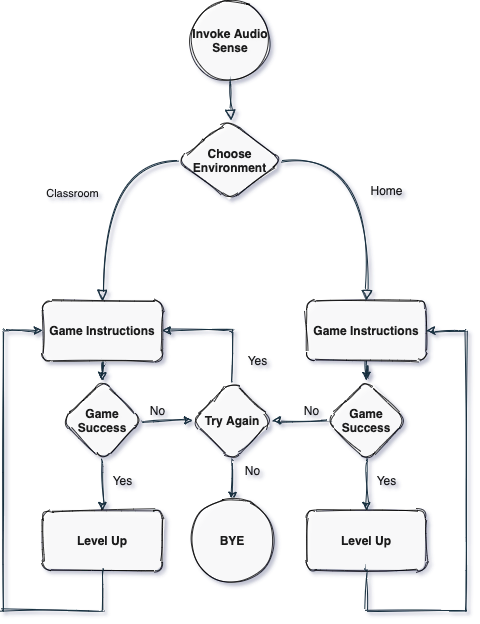

The diagram above was exported from draw.io. Its source (the exported page's mxGraphModel, read from the mxfile embedded in the PNG):
<mxGraphModel dx="766" dy="568" grid="1" gridSize="10" guides="1" tooltips="1" connect="1" arrows="1" fold="1" page="1" pageScale="1" pageWidth="827" pageHeight="1169" background="#FFFFFF" math="0" shadow="1">
  <root>
    <mxCell id="WIyWlLk6GJQsqaUBKTNV-0" />
    <mxCell id="WIyWlLk6GJQsqaUBKTNV-1" parent="WIyWlLk6GJQsqaUBKTNV-0" />
    <mxCell id="WIyWlLk6GJQsqaUBKTNV-4" value="Classroom" style="html=1;jettySize=auto;orthogonalLoop=1;fontSize=11;endArrow=block;endFill=0;endSize=8;strokeWidth=1;shadow=0;labelBackgroundColor=none;edgeStyle=orthogonalEdgeStyle;entryX=0.5;entryY=0;entryDx=0;entryDy=0;sketch=1;curved=1;strokeColor=#182E3E;fontColor=#1A1A1A;" parent="WIyWlLk6GJQsqaUBKTNV-1" source="WIyWlLk6GJQsqaUBKTNV-6" target="Nvx5y67Cu3lKni21Lxt3-2" edge="1">
      <mxGeometry y="-30" relative="1" as="geometry">
        <mxPoint as="offset" />
        <mxPoint x="280" y="370" as="targetPoint" />
      </mxGeometry>
    </mxCell>
    <mxCell id="WIyWlLk6GJQsqaUBKTNV-6" value="&lt;b&gt;Choose Environment&lt;/b&gt;" style="rhombus;whiteSpace=wrap;html=1;fontFamily=Helvetica;fontSize=12;align=center;rounded=1;sketch=1;fontColor=#1A1A1A;fillColor=#FFFFFF;fillStyle=solid;opacity=80;" parent="WIyWlLk6GJQsqaUBKTNV-1" vertex="1">
      <mxGeometry x="355" y="200" width="105" height="80" as="geometry" />
    </mxCell>
    <mxCell id="Nvx5y67Cu3lKni21Lxt3-1" value="&lt;b&gt;Invoke Audio Sense&lt;/b&gt;" style="ellipse;whiteSpace=wrap;html=1;aspect=fixed;rounded=1;sketch=1;fontColor=#1A1A1A;fillStyle=solid;opacity=80;fillColor=#FFFFFF;" vertex="1" parent="WIyWlLk6GJQsqaUBKTNV-1">
      <mxGeometry x="367.5" y="80" width="80" height="80" as="geometry" />
    </mxCell>
    <mxCell id="Nvx5y67Cu3lKni21Lxt3-3" style="edgeStyle=orthogonalEdgeStyle;orthogonalLoop=1;jettySize=auto;html=1;sketch=1;curved=1;strokeColor=#182E3E;fontColor=#1A1A1A;labelBackgroundColor=#B0E3E6;" edge="1" parent="WIyWlLk6GJQsqaUBKTNV-1" source="Nvx5y67Cu3lKni21Lxt3-2">
      <mxGeometry relative="1" as="geometry">
        <mxPoint x="280" y="460" as="targetPoint" />
      </mxGeometry>
    </mxCell>
    <mxCell id="Nvx5y67Cu3lKni21Lxt3-2" value="&lt;b&gt;Game Instructions&lt;/b&gt;" style="whiteSpace=wrap;html=1;rounded=1;sketch=1;strokeColor=#000000;fontColor=#1A1A1A;fillStyle=solid;fillColor=#FFFFFF;opacity=80;" vertex="1" parent="WIyWlLk6GJQsqaUBKTNV-1">
      <mxGeometry x="220" y="380" width="120" height="60" as="geometry" />
    </mxCell>
    <mxCell id="Nvx5y67Cu3lKni21Lxt3-4" value="&lt;b&gt;Game Success&lt;/b&gt;" style="rhombus;whiteSpace=wrap;html=1;rounded=1;sketch=1;strokeColor=#000000;fontColor=#1A1A1A;fillColor=#FFFFFF;fillStyle=solid;opacity=80;" vertex="1" parent="WIyWlLk6GJQsqaUBKTNV-1">
      <mxGeometry x="240" y="460" width="80" height="80" as="geometry" />
    </mxCell>
    <mxCell id="Nvx5y67Cu3lKni21Lxt3-5" value="" style="endArrow=classic;html=1;exitX=1;exitY=0.5;exitDx=0;exitDy=0;sketch=1;curved=1;strokeColor=#182E3E;fontColor=#1A1A1A;labelBackgroundColor=#B0E3E6;" edge="1" parent="WIyWlLk6GJQsqaUBKTNV-1" source="Nvx5y67Cu3lKni21Lxt3-4">
      <mxGeometry width="50" height="50" relative="1" as="geometry">
        <mxPoint x="450" y="480" as="sourcePoint" />
        <mxPoint x="370" y="500" as="targetPoint" />
      </mxGeometry>
    </mxCell>
    <mxCell id="Nvx5y67Cu3lKni21Lxt3-8" value="No&lt;br&gt;" style="text;html=1;align=center;verticalAlign=middle;resizable=0;points=[];autosize=1;rounded=1;sketch=1;fontColor=#1A1A1A;" vertex="1" parent="WIyWlLk6GJQsqaUBKTNV-1">
      <mxGeometry x="320" y="480" width="30" height="20" as="geometry" />
    </mxCell>
    <mxCell id="Nvx5y67Cu3lKni21Lxt3-9" value="" style="endArrow=classic;html=1;exitX=0.5;exitY=1;exitDx=0;exitDy=0;sketch=1;curved=1;strokeColor=#182E3E;fontColor=#1A1A1A;labelBackgroundColor=#B0E3E6;" edge="1" parent="WIyWlLk6GJQsqaUBKTNV-1" source="Nvx5y67Cu3lKni21Lxt3-4">
      <mxGeometry width="50" height="50" relative="1" as="geometry">
        <mxPoint x="450" y="470" as="sourcePoint" />
        <mxPoint x="280" y="590" as="targetPoint" />
      </mxGeometry>
    </mxCell>
    <mxCell id="Nvx5y67Cu3lKni21Lxt3-10" value="Yes" style="text;html=1;align=center;verticalAlign=middle;resizable=0;points=[];autosize=1;rounded=1;sketch=1;fontColor=#1A1A1A;" vertex="1" parent="WIyWlLk6GJQsqaUBKTNV-1">
      <mxGeometry x="280" y="550" width="40" height="20" as="geometry" />
    </mxCell>
    <mxCell id="Nvx5y67Cu3lKni21Lxt3-11" value="&lt;b&gt;Level Up&lt;/b&gt;" style="whiteSpace=wrap;html=1;rounded=1;sketch=1;strokeColor=#000000;fontColor=#1A1A1A;fillStyle=solid;fillColor=#FFFFFF;opacity=80;" vertex="1" parent="WIyWlLk6GJQsqaUBKTNV-1">
      <mxGeometry x="220" y="590" width="120" height="60" as="geometry" />
    </mxCell>
    <mxCell id="Nvx5y67Cu3lKni21Lxt3-13" value="" style="endArrow=none;html=1;exitX=0.5;exitY=1;exitDx=0;exitDy=0;sketch=1;curved=1;strokeColor=#182E3E;fontColor=#1A1A1A;labelBackgroundColor=#B0E3E6;" edge="1" parent="WIyWlLk6GJQsqaUBKTNV-1" source="Nvx5y67Cu3lKni21Lxt3-11">
      <mxGeometry width="50" height="50" relative="1" as="geometry">
        <mxPoint x="450" y="470" as="sourcePoint" />
        <mxPoint x="280" y="690" as="targetPoint" />
      </mxGeometry>
    </mxCell>
    <mxCell id="Nvx5y67Cu3lKni21Lxt3-14" value="" style="endArrow=none;html=1;sketch=1;curved=1;strokeColor=#182E3E;fontColor=#1A1A1A;labelBackgroundColor=#B0E3E6;" edge="1" parent="WIyWlLk6GJQsqaUBKTNV-1">
      <mxGeometry width="50" height="50" relative="1" as="geometry">
        <mxPoint x="280" y="690" as="sourcePoint" />
        <mxPoint x="180" y="690" as="targetPoint" />
      </mxGeometry>
    </mxCell>
    <mxCell id="Nvx5y67Cu3lKni21Lxt3-15" value="" style="endArrow=none;html=1;sketch=1;curved=1;strokeColor=#182E3E;fontColor=#1A1A1A;labelBackgroundColor=#B0E3E6;" edge="1" parent="WIyWlLk6GJQsqaUBKTNV-1">
      <mxGeometry width="50" height="50" relative="1" as="geometry">
        <mxPoint x="180" y="690" as="sourcePoint" />
        <mxPoint x="180" y="410" as="targetPoint" />
      </mxGeometry>
    </mxCell>
    <mxCell id="Nvx5y67Cu3lKni21Lxt3-16" value="" style="endArrow=classic;html=1;sketch=1;curved=1;strokeColor=#182E3E;fontColor=#1A1A1A;labelBackgroundColor=#B0E3E6;" edge="1" parent="WIyWlLk6GJQsqaUBKTNV-1">
      <mxGeometry width="50" height="50" relative="1" as="geometry">
        <mxPoint x="180" y="410" as="sourcePoint" />
        <mxPoint x="220" y="410" as="targetPoint" />
      </mxGeometry>
    </mxCell>
    <mxCell id="Nvx5y67Cu3lKni21Lxt3-17" value="&lt;b&gt;Try Again&lt;/b&gt;" style="rhombus;whiteSpace=wrap;html=1;rounded=1;sketch=1;strokeColor=#000000;fontColor=#1A1A1A;fillColor=#FFFFFF;fillStyle=solid;opacity=80;" vertex="1" parent="WIyWlLk6GJQsqaUBKTNV-1">
      <mxGeometry x="370" y="460" width="80" height="80" as="geometry" />
    </mxCell>
    <mxCell id="Nvx5y67Cu3lKni21Lxt3-18" value="" style="endArrow=none;html=1;exitX=0.5;exitY=0;exitDx=0;exitDy=0;sketch=1;curved=1;strokeColor=#182E3E;fontColor=#1A1A1A;labelBackgroundColor=#B0E3E6;" edge="1" parent="WIyWlLk6GJQsqaUBKTNV-1" source="Nvx5y67Cu3lKni21Lxt3-17">
      <mxGeometry width="50" height="50" relative="1" as="geometry">
        <mxPoint x="450" y="470" as="sourcePoint" />
        <mxPoint x="410" y="410" as="targetPoint" />
      </mxGeometry>
    </mxCell>
    <mxCell id="Nvx5y67Cu3lKni21Lxt3-19" value="" style="endArrow=classic;html=1;entryX=1;entryY=0.5;entryDx=0;entryDy=0;sketch=1;curved=1;strokeColor=#182E3E;fontColor=#1A1A1A;labelBackgroundColor=#B0E3E6;" edge="1" parent="WIyWlLk6GJQsqaUBKTNV-1" target="Nvx5y67Cu3lKni21Lxt3-2">
      <mxGeometry width="50" height="50" relative="1" as="geometry">
        <mxPoint x="410" y="410" as="sourcePoint" />
        <mxPoint x="500" y="420" as="targetPoint" />
      </mxGeometry>
    </mxCell>
    <mxCell id="Nvx5y67Cu3lKni21Lxt3-20" value="" style="endArrow=classic;html=1;exitX=0.5;exitY=1;exitDx=0;exitDy=0;sketch=1;curved=1;strokeColor=#182E3E;fontColor=#1A1A1A;labelBackgroundColor=#B0E3E6;" edge="1" parent="WIyWlLk6GJQsqaUBKTNV-1" source="Nvx5y67Cu3lKni21Lxt3-17">
      <mxGeometry width="50" height="50" relative="1" as="geometry">
        <mxPoint x="450" y="470" as="sourcePoint" />
        <mxPoint x="410" y="580" as="targetPoint" />
      </mxGeometry>
    </mxCell>
    <mxCell id="Nvx5y67Cu3lKni21Lxt3-21" value="&lt;b&gt;BYE&lt;/b&gt;" style="ellipse;whiteSpace=wrap;html=1;aspect=fixed;rounded=1;sketch=1;strokeColor=#000000;fontColor=#1A1A1A;fillColor=#FFFFFF;fillStyle=solid;opacity=80;" vertex="1" parent="WIyWlLk6GJQsqaUBKTNV-1">
      <mxGeometry x="370" y="580" width="80" height="80" as="geometry" />
    </mxCell>
    <mxCell id="Nvx5y67Cu3lKni21Lxt3-27" style="edgeStyle=orthogonalEdgeStyle;orthogonalLoop=1;jettySize=auto;html=1;sketch=1;curved=1;strokeColor=#182E3E;fontColor=#1A1A1A;labelBackgroundColor=#B0E3E6;" edge="1" parent="WIyWlLk6GJQsqaUBKTNV-1" source="Nvx5y67Cu3lKni21Lxt3-28">
      <mxGeometry relative="1" as="geometry">
        <mxPoint x="544" y="460" as="targetPoint" />
      </mxGeometry>
    </mxCell>
    <mxCell id="Nvx5y67Cu3lKni21Lxt3-28" value="&lt;b&gt;Game Instructions&lt;/b&gt;" style="whiteSpace=wrap;html=1;rounded=1;sketch=1;strokeColor=#000000;fontColor=#1A1A1A;fillColor=#FFFFFF;fillStyle=solid;opacity=80;" vertex="1" parent="WIyWlLk6GJQsqaUBKTNV-1">
      <mxGeometry x="484" y="380" width="120" height="60" as="geometry" />
    </mxCell>
    <mxCell id="Nvx5y67Cu3lKni21Lxt3-29" value="&lt;b&gt;Game Success&lt;/b&gt;" style="rhombus;whiteSpace=wrap;html=1;rounded=1;sketch=1;strokeColor=#000000;fontColor=#1A1A1A;fillColor=#FFFFFF;fillStyle=solid;opacity=80;" vertex="1" parent="WIyWlLk6GJQsqaUBKTNV-1">
      <mxGeometry x="504" y="460" width="80" height="80" as="geometry" />
    </mxCell>
    <mxCell id="Nvx5y67Cu3lKni21Lxt3-31" value="No&lt;br&gt;" style="text;html=1;align=center;verticalAlign=middle;resizable=0;points=[];autosize=1;rounded=1;sketch=1;fontColor=#1A1A1A;" vertex="1" parent="WIyWlLk6GJQsqaUBKTNV-1">
      <mxGeometry x="474" y="480" width="30" height="20" as="geometry" />
    </mxCell>
    <mxCell id="Nvx5y67Cu3lKni21Lxt3-32" value="" style="endArrow=classic;html=1;exitX=0.5;exitY=1;exitDx=0;exitDy=0;sketch=1;curved=1;strokeColor=#182E3E;fontColor=#1A1A1A;labelBackgroundColor=#B0E3E6;" edge="1" parent="WIyWlLk6GJQsqaUBKTNV-1" source="Nvx5y67Cu3lKni21Lxt3-29">
      <mxGeometry width="50" height="50" relative="1" as="geometry">
        <mxPoint x="714" y="470" as="sourcePoint" />
        <mxPoint x="544" y="590" as="targetPoint" />
      </mxGeometry>
    </mxCell>
    <mxCell id="Nvx5y67Cu3lKni21Lxt3-33" value="Yes" style="text;html=1;align=center;verticalAlign=middle;resizable=0;points=[];autosize=1;rounded=1;sketch=1;fontColor=#1A1A1A;" vertex="1" parent="WIyWlLk6GJQsqaUBKTNV-1">
      <mxGeometry x="544" y="550" width="40" height="20" as="geometry" />
    </mxCell>
    <mxCell id="Nvx5y67Cu3lKni21Lxt3-34" value="&lt;b&gt;Level Up&lt;/b&gt;" style="whiteSpace=wrap;html=1;rounded=1;sketch=1;strokeColor=#000000;fontColor=#1A1A1A;fillColor=#FFFFFF;fillStyle=solid;opacity=80;" vertex="1" parent="WIyWlLk6GJQsqaUBKTNV-1">
      <mxGeometry x="484" y="590" width="120" height="60" as="geometry" />
    </mxCell>
    <mxCell id="Nvx5y67Cu3lKni21Lxt3-35" value="" style="endArrow=none;html=1;exitX=0.5;exitY=1;exitDx=0;exitDy=0;sketch=1;curved=1;strokeColor=#182E3E;fontColor=#1A1A1A;labelBackgroundColor=#B0E3E6;" edge="1" parent="WIyWlLk6GJQsqaUBKTNV-1" source="Nvx5y67Cu3lKni21Lxt3-34">
      <mxGeometry width="50" height="50" relative="1" as="geometry">
        <mxPoint x="714" y="470" as="sourcePoint" />
        <mxPoint x="544" y="690" as="targetPoint" />
      </mxGeometry>
    </mxCell>
    <mxCell id="Nvx5y67Cu3lKni21Lxt3-43" value="" style="endArrow=none;html=1;sketch=1;curved=1;strokeColor=#182E3E;fontColor=#1A1A1A;labelBackgroundColor=#B0E3E6;" edge="1" parent="WIyWlLk6GJQsqaUBKTNV-1">
      <mxGeometry width="50" height="50" relative="1" as="geometry">
        <mxPoint x="644" y="690" as="sourcePoint" />
        <mxPoint x="544" y="690" as="targetPoint" />
      </mxGeometry>
    </mxCell>
    <mxCell id="Nvx5y67Cu3lKni21Lxt3-44" value="" style="endArrow=none;html=1;sketch=1;curved=1;strokeColor=#182E3E;fontColor=#1A1A1A;labelBackgroundColor=#B0E3E6;" edge="1" parent="WIyWlLk6GJQsqaUBKTNV-1">
      <mxGeometry width="50" height="50" relative="1" as="geometry">
        <mxPoint x="644" y="690" as="sourcePoint" />
        <mxPoint x="644" y="410" as="targetPoint" />
      </mxGeometry>
    </mxCell>
    <mxCell id="Nvx5y67Cu3lKni21Lxt3-46" value="" style="endArrow=classic;html=1;sketch=1;curved=1;strokeColor=#182E3E;fontColor=#1A1A1A;labelBackgroundColor=#B0E3E6;" edge="1" parent="WIyWlLk6GJQsqaUBKTNV-1">
      <mxGeometry width="50" height="50" relative="1" as="geometry">
        <mxPoint x="644" y="410" as="sourcePoint" />
        <mxPoint x="604" y="410" as="targetPoint" />
      </mxGeometry>
    </mxCell>
    <mxCell id="Nvx5y67Cu3lKni21Lxt3-47" value="" style="endArrow=classic;html=1;exitX=1;exitY=1;exitDx=0;exitDy=0;exitPerimeter=0;entryX=1;entryY=0.5;entryDx=0;entryDy=0;sketch=1;curved=1;strokeColor=#182E3E;fontColor=#1A1A1A;labelBackgroundColor=#B0E3E6;" edge="1" parent="WIyWlLk6GJQsqaUBKTNV-1" source="Nvx5y67Cu3lKni21Lxt3-31" target="Nvx5y67Cu3lKni21Lxt3-17">
      <mxGeometry width="50" height="50" relative="1" as="geometry">
        <mxPoint x="450" y="470" as="sourcePoint" />
        <mxPoint x="500" y="420" as="targetPoint" />
      </mxGeometry>
    </mxCell>
    <mxCell id="Nvx5y67Cu3lKni21Lxt3-50" value="Home" style="text;html=1;align=center;verticalAlign=middle;resizable=0;points=[];autosize=1;rounded=1;sketch=1;fontColor=#1A1A1A;" vertex="1" parent="WIyWlLk6GJQsqaUBKTNV-1">
      <mxGeometry x="539" y="260" width="50" height="20" as="geometry" />
    </mxCell>
    <mxCell id="Nvx5y67Cu3lKni21Lxt3-51" value="No" style="text;html=1;align=center;verticalAlign=middle;resizable=0;points=[];autosize=1;rounded=1;sketch=1;fontColor=#1A1A1A;" vertex="1" parent="WIyWlLk6GJQsqaUBKTNV-1">
      <mxGeometry x="415" y="540" width="30" height="20" as="geometry" />
    </mxCell>
    <mxCell id="Nvx5y67Cu3lKni21Lxt3-52" value="Yes" style="text;html=1;align=center;verticalAlign=middle;resizable=0;points=[];autosize=1;rounded=1;sketch=1;fontColor=#1A1A1A;" vertex="1" parent="WIyWlLk6GJQsqaUBKTNV-1">
      <mxGeometry x="415" y="430" width="40" height="20" as="geometry" />
    </mxCell>
    <mxCell id="Nvx5y67Cu3lKni21Lxt3-56" value="" style="endArrow=block;html=1;exitX=0.5;exitY=1;exitDx=0;exitDy=0;shadow=0;strokeWidth=1;labelBackgroundColor=none;endFill=0;endSize=8;sketch=1;curved=1;strokeColor=#182E3E;fontColor=#1A1A1A;" edge="1" parent="WIyWlLk6GJQsqaUBKTNV-1" source="Nvx5y67Cu3lKni21Lxt3-1">
      <mxGeometry width="50" height="50" relative="1" as="geometry">
        <mxPoint x="390" y="470" as="sourcePoint" />
        <mxPoint x="408" y="200" as="targetPoint" />
      </mxGeometry>
    </mxCell>
    <mxCell id="Nvx5y67Cu3lKni21Lxt3-63" value="" style="endArrow=block;html=1;shadow=0;labelBackgroundColor=none;strokeWidth=1;endFill=0;endSize=8;entryX=0.5;entryY=0;entryDx=0;entryDy=0;exitX=1;exitY=0.5;exitDx=0;exitDy=0;sketch=1;curved=1;strokeColor=#182E3E;fontColor=#1A1A1A;" edge="1" parent="WIyWlLk6GJQsqaUBKTNV-1" source="WIyWlLk6GJQsqaUBKTNV-6" target="Nvx5y67Cu3lKni21Lxt3-28">
      <mxGeometry width="50" height="50" relative="1" as="geometry">
        <mxPoint x="390" y="450" as="sourcePoint" />
        <mxPoint x="440" y="400" as="targetPoint" />
        <Array as="points">
          <mxPoint x="550" y="230" />
        </Array>
      </mxGeometry>
    </mxCell>
  </root>
</mxGraphModel>